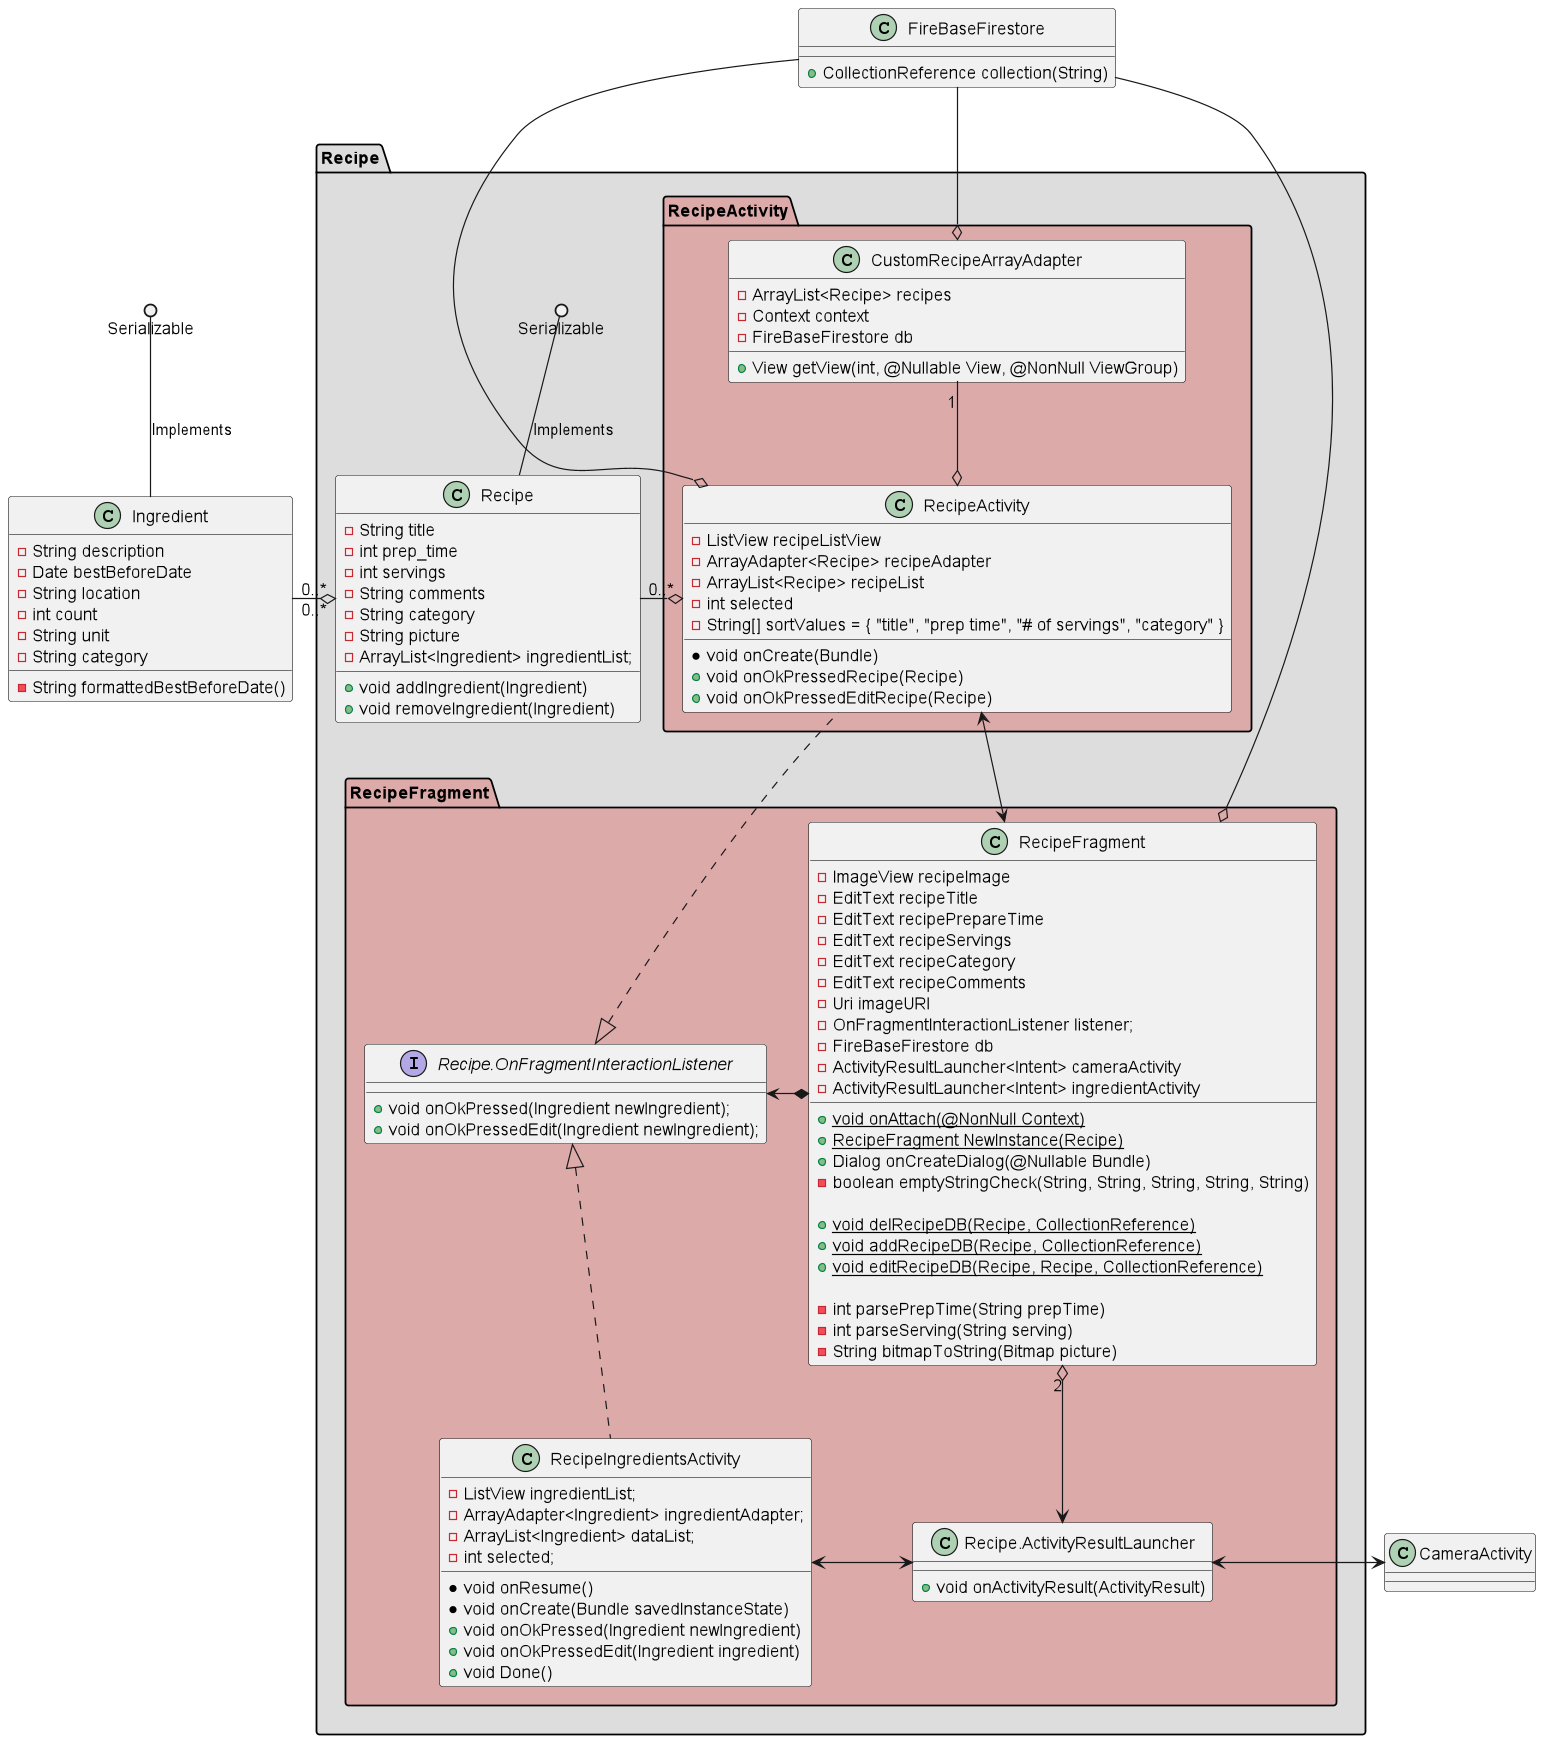

The diagram above was rendered by PlantUML. Its source (embedded in the PNG):
@startuml
'https://plantuml.com/class-diagram

class FireBaseFirestore
{
    +CollectionReference collection(String)

}

class Ingredient
{
    -String description
    -Date bestBeforeDate
    -String location
    -int count
    -String unit
    -String category

    -String formattedBestBeforeDate()
}
Serializable ()-- Ingredient : Implements

class CameraActivity{}

package Recipe #DDD
{
    class Recipe
    {
        -String title
        -int prep_time
        -int servings
        -String comments
        -String category
        -String picture
        -ArrayList<Ingredient> ingredientList;

        +void addIngredient(Ingredient)
        +void removeIngredient(Ingredient)
    }
    package RecipeFragment #DAA
    {
        class Recipe.ActivityResultLauncher
        {
            +void onActivityResult(ActivityResult)
        }

        interface Recipe.OnFragmentInteractionListener
        {
            +void onOkPressed(Ingredient newIngredient);
            +void onOkPressedEdit(Ingredient newIngredient);
        }
        class RecipeFragment
        {
            -ImageView recipeImage
            -EditText recipeTitle
            -EditText recipePrepareTime
            -EditText recipeServings
            -EditText recipeCategory
            -EditText recipeComments
            -Uri imageURI
            -OnFragmentInteractionListener listener;
            -FireBaseFirestore db
            -ActivityResultLauncher<Intent> cameraActivity
            -ActivityResultLauncher<Intent> ingredientActivity

            + {static} void onAttach(@NonNull Context)
            + {static} RecipeFragment NewInstance(Recipe)
            + Dialog onCreateDialog(@Nullable Bundle)
            - boolean emptyStringCheck(String, String, String, String, String)

            + {static} void delRecipeDB(Recipe, CollectionReference)
            + {static} void addRecipeDB(Recipe, CollectionReference)
            + {static} void editRecipeDB(Recipe, Recipe, CollectionReference)

            - int parsePrepTime(String prepTime)
            - int parseServing(String serving)
            - String bitmapToString(Bitmap picture)
        }
        class RecipeIngredientsActivity implements Recipe.OnFragmentInteractionListener
        {
            -ListView ingredientList;
            -ArrayAdapter<Ingredient> ingredientAdapter;
            -ArrayList<Ingredient> dataList;
            -int selected;

            *void onResume()
            *void onCreate(Bundle savedInstanceState)
            +void onOkPressed(Ingredient newIngredient)
            +void onOkPressedEdit(Ingredient ingredient)
            +void Done()
        }
    }
    package RecipeActivity #DAA
    {
        class RecipeActivity implements Recipe.OnFragmentInteractionListener
        {
            -ListView recipeListView
            -ArrayAdapter<Recipe> recipeAdapter
            -ArrayList<Recipe> recipeList
            -int selected
            -String[] sortValues = { "title", "prep time", "# of servings", "category" }

            *void onCreate(Bundle)
            +void onOkPressedRecipe(Recipe)
            +void onOkPressedEditRecipe(Recipe)
        }
        class CustomRecipeArrayAdapter
        {
            - ArrayList<Recipe> recipes
            - Context context
            - FireBaseFirestore db

            + View getView(int, @Nullable View, @NonNull ViewGroup)
        }
    }
    Serializable ()-- Recipe : Implements

    Ingredient "0..*" -o "0..*" Recipe

    RecipeActivity o- "0..*" Recipe
    CustomRecipeArrayAdapter "1" --o RecipeActivity
    Recipe.OnFragmentInteractionListener <-* RecipeFragment

    FireBaseFirestore --o RecipeActivity
    FireBaseFirestore --o RecipeFragment
    FireBaseFirestore --o CustomRecipeArrayAdapter

    RecipeActivity <--> RecipeFragment
    RecipeFragment "2" o--> Recipe.ActivityResultLauncher
    Recipe.ActivityResultLauncher <-> CameraActivity
    Recipe.ActivityResultLauncher <-> RecipeIngredientsActivity
}


@enduml